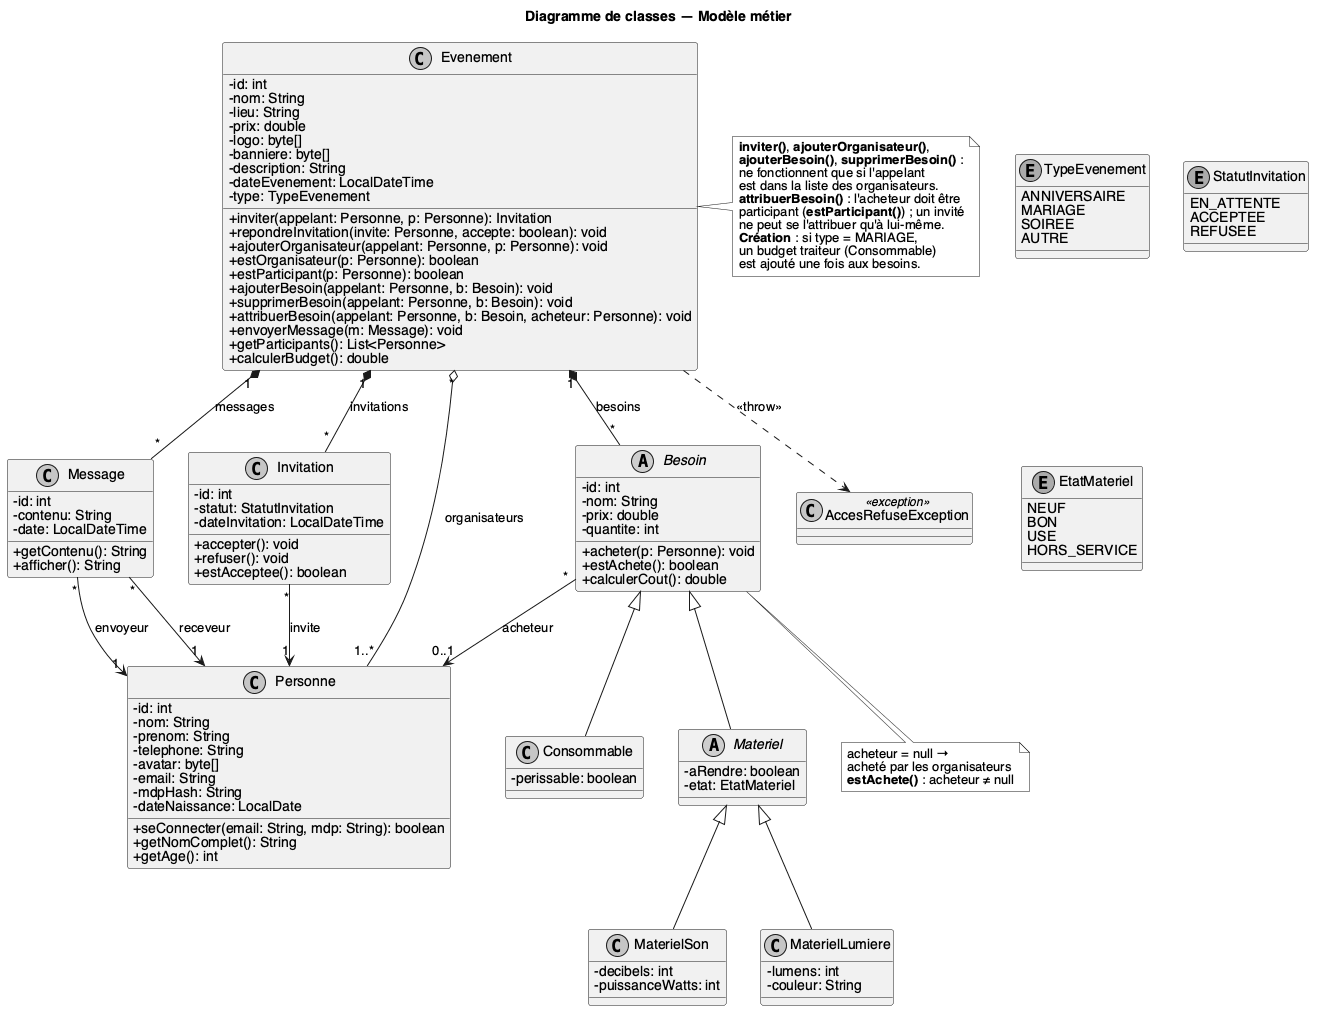

The diagram above was rendered by PlantUML. Its source (embedded in the PNG):
@startuml classes
skinparam shadowing false
skinparam monochrome true
skinparam defaultFontName Helvetica
skinparam classAttributeIconSize 0

title Diagramme de classes — Modèle métier

class Evenement {
  -id: int
  -nom: String
  -lieu: String
  -prix: double
  -logo: byte[]
  -banniere: byte[]
  -description: String
  -dateEvenement: LocalDateTime
  -type: TypeEvenement
  +inviter(appelant: Personne, p: Personne): Invitation
  +repondreInvitation(invite: Personne, accepte: boolean): void
  +ajouterOrganisateur(appelant: Personne, p: Personne): void
  +estOrganisateur(p: Personne): boolean
  +estParticipant(p: Personne): boolean
  +ajouterBesoin(appelant: Personne, b: Besoin): void
  +supprimerBesoin(appelant: Personne, b: Besoin): void
  +attribuerBesoin(appelant: Personne, b: Besoin, acheteur: Personne): void
  +envoyerMessage(m: Message): void
  +getParticipants(): List<Personne>
  +calculerBudget(): double
}

enum TypeEvenement {
  ANNIVERSAIRE
  MARIAGE
  SOIREE
  AUTRE
}

class Message {
  -id: int
  -contenu: String
  -date: LocalDateTime
  +getContenu(): String
  +afficher(): String
}

class Invitation {
  -id: int
  -statut: StatutInvitation
  -dateInvitation: LocalDateTime
  +accepter(): void
  +refuser(): void
  +estAcceptee(): boolean
}

enum StatutInvitation {
  EN_ATTENTE
  ACCEPTEE
  REFUSEE
}

enum EtatMateriel {
  NEUF
  BON
  USE
  HORS_SERVICE
}

abstract class Besoin {
  -id: int
  -nom: String
  -prix: double
  -quantite: int
  +acheter(p: Personne): void
  +estAchete(): boolean
  +calculerCout(): double
}

class Consommable {
  -perissable: boolean
}

abstract class Materiel {
  -aRendre: boolean
  -etat: EtatMateriel
}

class MaterielSon {
  -decibels: int
  -puissanceWatts: int
}

class MaterielLumiere {
  -lumens: int
  -couleur: String
}

class Personne {
  -id: int
  -nom: String
  -prenom: String
  -telephone: String
  -avatar: byte[]
  -email: String
  -mdpHash: String
  -dateNaissance: LocalDate
  +seConnecter(email: String, mdp: String): boolean
  +getNomComplet(): String
  +getAge(): int
}

class AccesRefuseException <<exception>> {
}

Evenement "*" o-- "1..*" Personne : organisateurs
Evenement "1" *-- "*" Invitation : invitations
Evenement "1" *-- "*" Besoin : besoins
Evenement "1" *-- "*" Message : messages

Message "*" --> "1" Personne : envoyeur
Message "*" --> "1" Personne : receveur
Invitation "*" --> "1" Personne : invite
Besoin "*" --> "0..1" Personne : acheteur

Besoin <|-- Consommable
Besoin <|-- Materiel
Materiel <|-- MaterielSon
Materiel <|-- MaterielLumiere

Evenement ..> AccesRefuseException : <<throw>>

note right of Evenement
  **inviter()**, **ajouterOrganisateur()**,
  **ajouterBesoin()**, **supprimerBesoin()** :
  ne fonctionnent que si l'appelant
  est dans la liste des organisateurs.
  **attribuerBesoin()** : l'acheteur doit être
  participant (**estParticipant()**) ; un invité
  ne peut se l'attribuer qu'à lui-même.
  **Création** : si type = MARIAGE,
  un budget traiteur (Consommable)
  est ajouté une fois aux besoins.
end note

note "acheteur = null →\nacheté par les organisateurs\n**estAchete()** : acheteur ≠ null" as N2
Besoin .. N2

@enduml